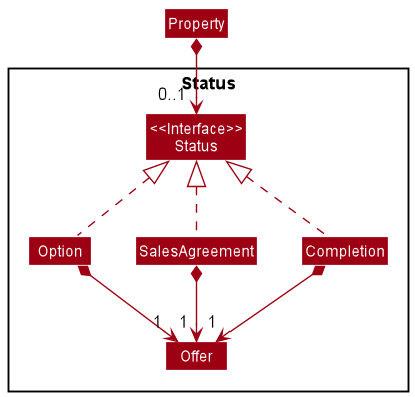

The diagram above was rendered by PlantUML. Its source (embedded in the PNG):
@startuml
!include style.puml
skinparam arrowThickness 1.1
skinparam arrowColor MODEL_COLOR
skinparam classBackgroundColor MODEL_COLOR

Package Status <<Rectangle>> {
    Class "<<Interface>>\nStatus" as Status {
        +next()
    }
    Class Option implements Status {
        +next()
    }
    Class SalesAgreement implements Status {
        {method} next()
    }
    Class Completion implements Status {
        +next()
    }
    Class Offer
}

Property *--> "0..1 " Status

Option *--> "1 " Offer
SalesAgreement *--> "1 " Offer
Completion *--> "1 " Offer

@enduml